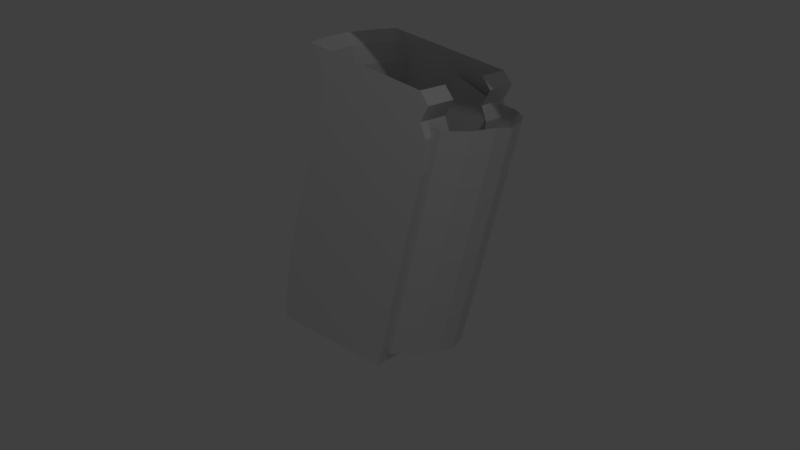 # Source: p229.blend  (saved by Blender 2.66.1; exported with 4.5.12 LTS)
import bpy
from mathutils import Matrix  # noqa: F401  (used for matrix-valued properties, if any)

bpy.ops.wm.read_factory_settings(use_empty=True)
scene = bpy.context.scene
scene.name = 'Scene'

# ---- collections
col_collection_1 = bpy.data.collections.new('Collection 1'); scene.collection.children.link(col_collection_1)

# ---- world
world_world = bpy.data.worlds.new('World'); scene.world = world_world
world_world.color = (0.05088, 0.05088, 0.05088)
world_world.use_sun_shadow = False
world_world.sun_shadow_jitter_overblur = 0.0
world_world.cycles.sampling_method = 'MANUAL'
world_world.cycles.sample_map_resolution = 256

# ---- cameras
cam_camera = bpy.data.cameras.new('Camera')
cam_camera.clip_end = 100.0
cam_camera.lens = 35.0
cam_camera.sensor_width = 32.0
cam_camera.sensor_height = 18.0
cam_camera.ortho_scale = 7.314
cam_camera.dof.focus_distance = 0.0
cam_camera.dof.aperture_fstop = 128.0

# ---- lights
light_lamp = bpy.data.lights.new('Lamp', 'POINT')
light_lamp.transmission_factor = 0.0
light_lamp.cutoff_distance = 30.0
light_lamp.energy = 100.0
light_lamp.shadow_buffer_clip_start = 1.001
light_lamp.shadow_soft_size = 0.1
light_lamp.shadow_maximum_resolution = 0.006
light_lamp.use_absolute_resolution = True
light_lamp.cycles.use_multiple_importance_sampling = False

# ---- meshes
me_plane_002 = bpy.data.meshes.new('Plane.002')
me_plane_002.from_pydata([(1.734, 1.689, -0.4258), (-0.4304, 1.134, -0.4258), (1.823, 2.1, -0.4258), (-0.6126, 1.601, -0.4258), (1.769, 1.157, 0.00159), (-0.3946, 0.6024, 0.00159), (-0.3946, 0.9306, -0.4624), (-0.3986, 0.7532, -0.3215), (-0.4185, 0.6339, -0.16), (1.746, 1.189, -0.16), (1.765, 1.308, -0.3215), (1.769, 1.486, -0.4624)], [], [(1, 0, 2, 3), (9, 8, 5, 4), (0, 1, 6, 11), (11, 6, 7, 10), (10, 7, 8, 9)])
me_plane_002.use_remesh_preserve_volume = False
me_plane_002.use_remesh_preserve_attributes = False
me_plane_002.use_mirror_vertex_groups = False
me_plane_002.update()
me_plane_001 = bpy.data.meshes.new('Plane.001')
me_plane_001.from_pydata([(1.299, -1.012, -0.5109), (-1.193, -1.595, -0.5109), (1.291, 0.3009, -0.5109), (-1.4, -0.3266, -0.5109), (1.279, 0.3306, -0.3406), (-1.4, -0.2588, -0.3406), (1.263, 0.367, -0.1825), (-1.4, -0.2135, -0.1825), (1.24, 0.4015, -0.0005855), (-1.4, -0.1834, -0.0005854), (-0.6329, -1.527, -0.5109), (-0.6778, -0.2311, -0.5109), (-0.6778, -0.1633, -0.3406), (-0.6778, -0.1181, -0.1825), (-0.6778, -0.08795, -0.0005854), (-0.2463, 0.06465, -0.0005854), (0.649, 0.2057, -0.5109), (0.649, 0.2735, -0.3406), (0.649, 0.3187, -0.1825), (-0.2463, 0.03451, -0.1825), (-0.2463, -0.01071, -0.3406), (-0.2463, -0.07853, -0.5109), (-0.2776, -1.429, -0.5109), (0.649, 0.3489, -0.0005854), (0.5481, -1.209, -0.5109), (0.8911, -1.119, -0.5109), (0.9403, 0.2583, -0.5109), (0.9369, 0.3067, -0.3406), (0.9296, 0.3489, -0.1825), (0.9219, 0.3872, -0.0005854), (1.073, 0.4105, -0.0005854), (0.1863, 0.1794, -0.1825), (0.1863, 0.06638, -0.5109), (0.1213, -1.323, -0.5109), (1.089, 0.373, -0.1825), (1.102, 0.3306, -0.3406), (1.113, 0.2856, -0.5109), (1.09, -1.067, -0.5109), (0.1863, 0.1342, -0.3406), (0.1863, 0.2172, -0.0005854), (-0.9233, -1.563, -0.5109), (-1.058, -0.3821, -0.5109), (-1.058, -0.3142, -0.3406), (-1.058, -0.269, -0.1825), (-1.058, -0.2389, -0.0005854), (-1.051, -1.51, -0.5109), (-1.228, -0.3831, -0.5109), (-1.228, -0.3153, -0.3406), (-1.228, -0.2701, -0.1825), (-1.228, -0.2399, -0.0005854), (-1.506, -0.09335, -0.0005854), (-1.506, -0.1235, -0.1825), (-1.506, -0.1687, -0.3406), (-1.506, -0.2365, -0.5109), (-1.299, -1.505, -0.5109), (-1.506, -0.09335, -0.0005854), (-1.506, -0.1235, -0.1825), (-1.506, -0.1687, -0.3406), (-1.506, -0.2365, -0.5109), (-1.299, -1.505, -0.5109), (1.299, -1.012, -0.2252), (-1.193, -1.595, -0.2252), (-0.6329, -1.527, -0.2252), (-0.2776, -1.429, -0.2252), (0.5481, -1.209, -0.2252), (0.8911, -1.119, -0.2252), (0.1213, -1.323, -0.2252), (1.09, -1.067, -0.2252), (-0.9233, -1.563, -0.2252), (-1.051, -1.51, -0.2252), (-1.299, -1.505, -0.2252), (-1.299, -1.505, -0.2252)], [], [(37, 0, 2, 36), (36, 2, 4, 35), (35, 4, 6, 34), (34, 6, 8, 30), (40, 10, 11, 41), (41, 11, 12, 42), (42, 12, 13, 43), (43, 13, 14, 44), (11, 21, 20, 12), (13, 19, 15, 14), (38, 17, 18, 31), (10, 22, 21, 11), (12, 20, 19, 13), (32, 16, 17, 38), (33, 24, 16, 32), (31, 18, 23, 39), (24, 25, 26, 16), (16, 26, 27, 17), (17, 27, 28, 18), (18, 28, 29, 23), (26, 36, 35, 27), (28, 34, 30, 29), (22, 33, 32, 21), (25, 37, 36, 26), (27, 35, 34, 28), (21, 32, 38, 20), (20, 38, 31, 19), (19, 31, 39, 15), (45, 40, 41, 46), (46, 41, 42, 47), (47, 42, 43, 48), (48, 43, 44, 49), (1, 45, 46, 3), (3, 46, 47, 5), (5, 47, 48, 7), (7, 48, 49, 9), (5, 7, 51, 52), (1, 3, 53, 54), (7, 9, 50, 51), (3, 5, 52, 53), (51, 50, 55, 56), (53, 52, 57, 58), (54, 53, 58, 59), (52, 51, 56, 57), (25, 24, 64, 65), (54, 59, 71, 70), (10, 40, 68, 62), (22, 10, 62, 63), (45, 1, 61, 69), (1, 54, 70, 61), (0, 37, 67, 60), (33, 22, 63, 66), (24, 33, 66, 64), (37, 25, 65, 67), (40, 45, 69, 68)])
me_plane_001.use_remesh_preserve_volume = False
me_plane_001.use_remesh_preserve_attributes = False
me_plane_001.use_mirror_vertex_groups = False
me_plane_001.update()
me_plane = bpy.data.meshes.new('Plane')
me_plane.from_pydata([(0.6146, 0.6425, 0.3909), (-0.1174, 0.8721, 0.3909), (-0.1174, 6.573, 0.3557), (-0.1712, 0.8793, 0.3118), (-0.1712, 6.573, 0.3118), (-0.2005, 0.8874, 0.2672), (-0.2005, 6.573, 0.2672), (-0.2494, 0.9037, 0.1611), (-0.2494, 6.573, 0.1611), (-0.2788, 0.9159, 0.001896), (-0.2788, 6.573, 0.001896), (-0.1388, 6.573, 0.3455), (-0.1388, 0.8742, 0.3455), (-0.2005, 4.261, 0.2672), (-0.1712, 4.245, 0.3118), (-0.1174, 4.254, 0.3557), (0.6146, 4.254, 0.3909), (-0.1388, 4.219, 0.3455), (-0.2788, 4.261, 0.001896), (-0.2494, 4.261, 0.1611), (0.6146, 3.314, 0.3909), (-0.1388, 3.331, 0.3455), (-0.2494, 3.275, 0.1611), (-0.2005, 3.275, 0.2672), (-0.1712, 3.298, 0.3118), (-0.1174, 3.314, 0.3557), (-0.2494, 3.182, 0.1611), (-0.2788, 3.182, 0.001896), (0.2625, 4.254, 0.3909), (0.2625, 3.314, 0.3909), (0.2625, 6.573, 0.3909), (0.2282, 4.254, 0.3909), (0.2282, 3.314, 0.3909), (0.2282, 6.573, 0.3909), (0.6146, 6.174, 0.3909), (0.4467, 6.275, 0.3909), (0.5239, 6.217, 0.3909), (0.3721, 6.441, 0.3909), (0.3644, 6.573, 0.3909), (0.3986, 6.345, 0.3909), (0.5976, 6.195, 0.3909), (-0.05397, 3.314, 0.3611), (-0.05565, 0.8528, 0.3909), (0.6146, 0.8415, 0.3909), (-0.05636, 1.075, 0.3882), (-0.1388, 1.016, 0.3455), (-0.1712, 0.9928, 0.3118), (-0.2005, 0.9718, 0.2672), (-0.2494, 0.9369, 0.1611), (-0.1174, 1.031, 0.3886)], [], [(17, 11, 4, 14), (14, 4, 6, 13), (13, 6, 8, 19), (19, 8, 10, 18), (15, 2, 11, 17), (32, 29, 28, 31), (45, 21, 24, 46), (48, 26, 27, 9), (46, 24, 23, 47), (49, 25, 21, 45), (47, 23, 22, 26, 48), (42, 0, 43, 44), (29, 20, 16, 28), (25, 41, 32, 31, 15), (15, 31, 33, 2), (28, 16, 34, 40, 36, 35, 39, 37, 38, 30), (31, 28, 30, 33), (49, 44, 41, 25), (44, 43, 20, 29, 32, 41), (12, 45, 46, 3), (5, 47, 48, 7), (1, 42, 44, 49), (7, 48, 9), (3, 46, 47, 5), (1, 49, 45, 12)])
me_plane.use_remesh_preserve_volume = False
me_plane.use_remesh_preserve_attributes = False
me_plane.use_mirror_vertex_groups = False
me_plane.update()

# ---- objects
ob_plane_002 = bpy.data.objects.new('Plane.002', me_plane_002)
ob_plane_001 = bpy.data.objects.new('Plane.001', me_plane_001)
ob_plane = bpy.data.objects.new('Plane', me_plane)
ob_lamp = bpy.data.objects.new('Lamp', light_lamp)
ob_camera = bpy.data.objects.new('Camera', cam_camera)

# ---- transforms, parenting, visibility, modifiers, constraints
ob_plane_002.location = (0.0, 0.0, 0.0)
ob_plane_002.rotation_euler = (0.0, 1.571, 0.0)
ob_plane_002.lineart.crease_threshold = 0.0
_m = ob_plane_002.modifiers.new('Mirror', 'MIRROR')
_m.use_axis = (False, False, True)
ob_plane_001.location = (2.402e-05, 2.613, -0.6113)
ob_plane_001.rotation_euler = (0.0, 1.571, 0.0)
ob_plane_001.lineart.crease_threshold = 0.0
_m = ob_plane_001.modifiers.new('Mirror', 'MIRROR')
_m.use_axis = (False, False, True)
ob_plane.location = (2.408e-05, 3.324, 2.245)
ob_plane.rotation_euler = (-3.142, 1.571, 0.0)
ob_plane.lineart.crease_threshold = 0.0
_m = ob_plane.modifiers.new('Mirror', 'MIRROR')
_m.use_axis = (False, False, True)
ob_lamp.location = (-3.046, -2.324, 5.904)
ob_lamp.rotation_euler = (0.6503, 0.05522, 1.866)
ob_lamp.lock_rotations_4d = False
ob_lamp.empty_display_type = 'ARROWS'
ob_lamp.color = (0.0, 0.0, 0.0, 0.0)
ob_lamp.lineart.crease_threshold = 0.0
ob_camera.location = (-5.276, -3.352, 2.21)
ob_camera.rotation_euler = (1.189, 2.018e-06, 5.488)
ob_camera.lock_rotations_4d = False
ob_camera.empty_display_type = 'ARROWS'
ob_camera.color = (0.0, 0.0, 0.0, 0.0)
ob_camera.display_type = 'WIRE'
ob_camera.lineart.crease_threshold = 0.0

# ---- collection membership
col_collection_1.objects.link(ob_plane_002)
col_collection_1.objects.link(ob_plane_001)
col_collection_1.objects.link(ob_plane)
col_collection_1.objects.link(ob_lamp)
col_collection_1.objects.link(ob_camera)

# ---- scene / render settings (as saved in the file)
scene.camera = ob_camera
scene.frame_start = 1; scene.frame_end = 250; scene.frame_set(1)
scene.render.engine = 'BLENDER_EEVEE_NEXT'
scene.render.image_settings.color_mode = 'RGB'
scene.render.image_settings.compression = 90
scene.render.resolution_percentage = 50
scene.render.dither_intensity = 0.0
scene.render.bake_margin = 2
scene.cycles.use_denoising = False
scene.cycles.samples = 10
scene.cycles.sampling_pattern = 'TABULATED_SOBOL'
scene.cycles.light_sampling_threshold = 0.0
scene.cycles.use_adaptive_sampling = False
scene.cycles.use_light_tree = False
scene.cycles.blur_glossy = 0.0
scene.cycles.volume_bounces = 1
scene.cycles.pixel_filter_type = 'GAUSSIAN'
scene.cycles.sample_clamp_indirect = 0.0
scene.view_settings.view_transform = 'Standard'
bpy.context.view_layer.update()
